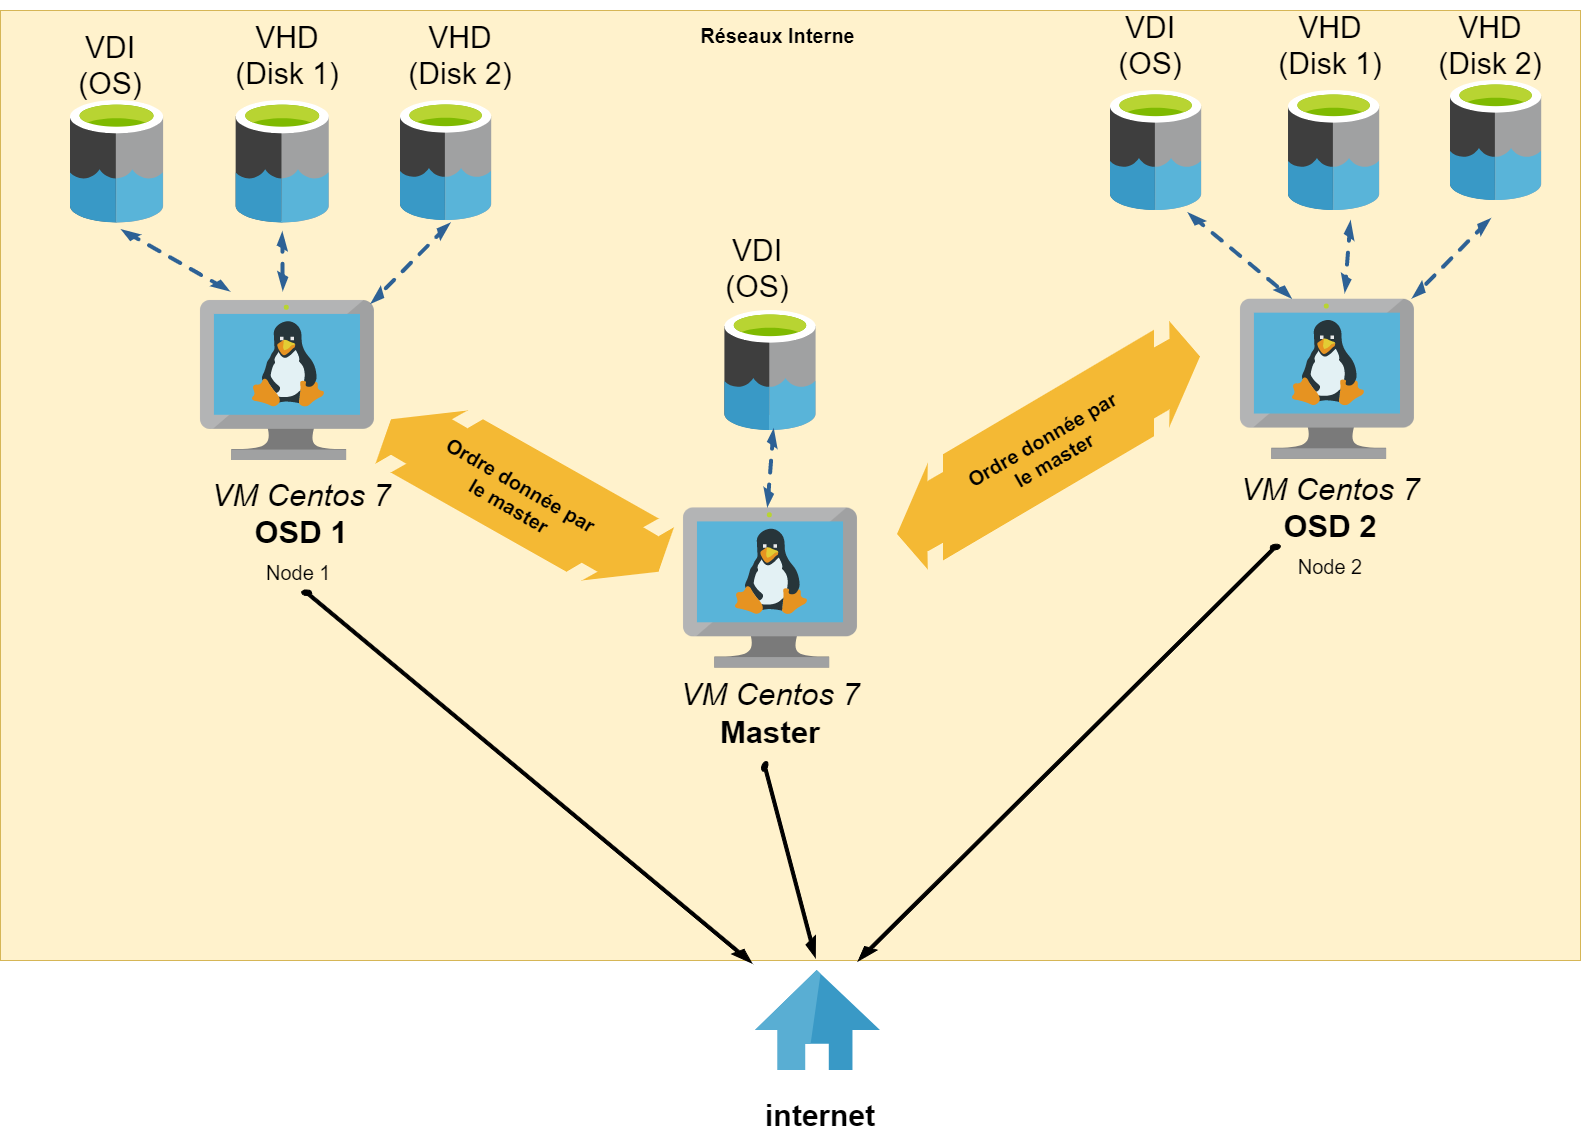

The diagram above was exported from draw.io. Its source (the exported page's mxGraphModel, read from the mxfile embedded in the PNG):
<mxGraphModel dx="2370" dy="1287" grid="1" gridSize="10" guides="1" tooltips="1" connect="1" arrows="1" fold="1" page="1" pageScale="1" pageWidth="850" pageHeight="1100" background="none" math="0" shadow="0">
  <root>
    <mxCell id="0" />
    <mxCell id="1" parent="0" />
    <mxCell id="o5Fe_54Q7502eOK8gAoN-447" value="" style="rounded=0;whiteSpace=wrap;html=1;fontSize=20;fillColor=#fff2cc;strokeColor=#d6b656;" vertex="1" parent="1">
      <mxGeometry x="50" y="20" width="1580" height="950" as="geometry" />
    </mxCell>
    <mxCell id="o5Fe_54Q7502eOK8gAoN-422" value="" style="sketch=0;aspect=fixed;html=1;points=[];align=center;image;fontSize=12;image=img/lib/mscae/VM_Linux.svg;" vertex="1" parent="1">
      <mxGeometry x="250" y="310" width="173.91" height="160" as="geometry" />
    </mxCell>
    <mxCell id="o5Fe_54Q7502eOK8gAoN-423" value="" style="sketch=0;aspect=fixed;html=1;points=[];align=center;image;fontSize=12;image=img/lib/mscae/VM_Linux.svg;" vertex="1" parent="1">
      <mxGeometry x="733.04" y="517.5" width="173.91" height="160" as="geometry" />
    </mxCell>
    <mxCell id="o5Fe_54Q7502eOK8gAoN-425" value="" style="sketch=0;aspect=fixed;html=1;points=[];align=center;image;fontSize=12;image=img/lib/mscae/VM_Linux.svg;" vertex="1" parent="1">
      <mxGeometry x="1290" y="308.75" width="173.91" height="160" as="geometry" />
    </mxCell>
    <mxCell id="o5Fe_54Q7502eOK8gAoN-427" value="" style="sketch=0;aspect=fixed;html=1;points=[];align=center;image;fontSize=12;image=img/lib/mscae/Data_Lake.svg;" vertex="1" parent="1">
      <mxGeometry x="120" y="110" width="93.1" height="122.5" as="geometry" />
    </mxCell>
    <mxCell id="o5Fe_54Q7502eOK8gAoN-428" value="" style="sketch=0;aspect=fixed;html=1;points=[];align=center;image;fontSize=12;image=img/lib/mscae/Data_Lake.svg;" vertex="1" parent="1">
      <mxGeometry x="285.65999999999997" y="110" width="93.1" height="122.5" as="geometry" />
    </mxCell>
    <mxCell id="o5Fe_54Q7502eOK8gAoN-429" value="" style="sketch=0;aspect=fixed;html=1;points=[];align=center;image;fontSize=12;image=img/lib/mscae/Data_Lake.svg;" vertex="1" parent="1">
      <mxGeometry x="450" y="110" width="91.2" height="120" as="geometry" />
    </mxCell>
    <mxCell id="o5Fe_54Q7502eOK8gAoN-431" value="" style="sketch=0;aspect=fixed;html=1;points=[];align=center;image;fontSize=12;image=img/lib/mscae/Data_Lake.svg;" vertex="1" parent="1">
      <mxGeometry x="1160" y="100" width="91.2" height="120" as="geometry" />
    </mxCell>
    <mxCell id="o5Fe_54Q7502eOK8gAoN-432" value="" style="sketch=0;aspect=fixed;html=1;points=[];align=center;image;fontSize=12;image=img/lib/mscae/Data_Lake.svg;" vertex="1" parent="1">
      <mxGeometry x="1338.01" y="100" width="91.2" height="120" as="geometry" />
    </mxCell>
    <mxCell id="o5Fe_54Q7502eOK8gAoN-433" value="" style="sketch=0;aspect=fixed;html=1;points=[];align=center;image;fontSize=12;image=img/lib/mscae/Data_Lake.svg;" vertex="1" parent="1">
      <mxGeometry x="1500" y="90" width="91.2" height="120" as="geometry" />
    </mxCell>
    <mxCell id="o5Fe_54Q7502eOK8gAoN-434" value="" style="sketch=0;aspect=fixed;html=1;points=[];align=center;image;fontSize=12;image=img/lib/mscae/Data_Lake.svg;" vertex="1" parent="1">
      <mxGeometry x="774.4" y="320" width="91.2" height="120" as="geometry" />
    </mxCell>
    <mxCell id="o5Fe_54Q7502eOK8gAoN-435" value="" style="verticalLabelPosition=bottom;html=1;verticalAlign=top;strokeWidth=1;align=center;outlineConnect=0;dashed=0;outlineConnect=0;shape=mxgraph.aws3d.dashedEdgeDouble;fillColor=#000000;aspect=fixed;rotation=65;" vertex="1" parent="1">
      <mxGeometry x="785.16" y="457.5" width="69.68" height="39.69" as="geometry" />
    </mxCell>
    <mxCell id="o5Fe_54Q7502eOK8gAoN-437" value="" style="verticalLabelPosition=bottom;html=1;verticalAlign=top;strokeWidth=1;align=center;outlineConnect=0;dashed=0;outlineConnect=0;shape=mxgraph.aws3d.dashedEdgeDouble;fillColor=#000000;aspect=fixed;" vertex="1" parent="1">
      <mxGeometry x="170" y="238.51999999999998" width="110" height="62.66" as="geometry" />
    </mxCell>
    <mxCell id="o5Fe_54Q7502eOK8gAoN-438" value="" style="verticalLabelPosition=bottom;html=1;verticalAlign=top;strokeWidth=1;align=center;outlineConnect=0;dashed=0;outlineConnect=0;shape=mxgraph.aws3d.dashedEdgeDouble;fillColor=#000000;aspect=fixed;rotation=60;" vertex="1" parent="1">
      <mxGeometry x="305.70000000000005" y="255.70999999999998" width="52.67" height="30" as="geometry" />
    </mxCell>
    <mxCell id="o5Fe_54Q7502eOK8gAoN-439" value="" style="verticalLabelPosition=bottom;html=1;verticalAlign=top;strokeWidth=1;align=center;outlineConnect=0;dashed=0;outlineConnect=0;shape=mxgraph.aws3d.dashedEdgeDouble;fillColor=#000000;aspect=fixed;rotation=105;" vertex="1" parent="1">
      <mxGeometry x="410" y="244.2199999999999" width="100" height="56.96" as="geometry" />
    </mxCell>
    <mxCell id="o5Fe_54Q7502eOK8gAoN-440" value="" style="verticalLabelPosition=bottom;html=1;verticalAlign=top;strokeWidth=1;align=center;outlineConnect=0;dashed=0;outlineConnect=0;shape=mxgraph.aws3d.dashedEdgeDouble;fillColor=#000000;aspect=fixed;rotation=10;" vertex="1" parent="1">
      <mxGeometry x="1230" y="231.25" width="118.5" height="67.5" as="geometry" />
    </mxCell>
    <mxCell id="o5Fe_54Q7502eOK8gAoN-441" value="" style="verticalLabelPosition=bottom;html=1;verticalAlign=top;strokeWidth=1;align=center;outlineConnect=0;dashed=0;outlineConnect=0;shape=mxgraph.aws3d.dashedEdgeDouble;fillColor=#000000;aspect=fixed;rotation=65;" vertex="1" parent="1">
      <mxGeometry x="1365.06" y="247.92000000000002" width="64.15" height="36.54" as="geometry" />
    </mxCell>
    <mxCell id="o5Fe_54Q7502eOK8gAoN-442" value="" style="verticalLabelPosition=bottom;html=1;verticalAlign=top;strokeWidth=1;align=center;outlineConnect=0;dashed=0;outlineConnect=0;shape=mxgraph.aws3d.dashedEdgeDouble;fillColor=#000000;aspect=fixed;rotation=105;" vertex="1" parent="1">
      <mxGeometry x="1451.44" y="239.64" width="98.91" height="56.34" as="geometry" />
    </mxCell>
    <mxCell id="o5Fe_54Q7502eOK8gAoN-443" value="&lt;font style=&quot;font-size: 31px&quot;&gt;&lt;i&gt;VM Centos 7&lt;/i&gt;&lt;br&gt;&lt;b&gt;Master&lt;/b&gt;&lt;/font&gt;" style="text;html=1;strokeColor=none;fillColor=none;align=center;verticalAlign=middle;whiteSpace=wrap;rounded=0;" vertex="1" parent="1">
      <mxGeometry x="720" y="647.5" width="200" height="150" as="geometry" />
    </mxCell>
    <mxCell id="o5Fe_54Q7502eOK8gAoN-444" value="&lt;span style=&quot;color: rgb(0 , 0 , 0) ; font-family: &amp;#34;helvetica&amp;#34; ; font-size: 31px ; font-weight: 400 ; letter-spacing: normal ; text-indent: 0px ; text-transform: none ; word-spacing: 0px ; display: inline ; float: none&quot;&gt;&lt;i&gt;VM Centos 7&lt;/i&gt;&lt;/span&gt;&lt;br style=&quot;color: rgb(0 , 0 , 0) ; font-family: &amp;#34;helvetica&amp;#34; ; font-size: 31px ; font-style: normal ; font-weight: 400 ; letter-spacing: normal ; text-indent: 0px ; text-transform: none ; word-spacing: 0px&quot;&gt;&lt;span style=&quot;color: rgb(0 , 0 , 0) ; font-family: &amp;#34;helvetica&amp;#34; ; font-style: normal ; letter-spacing: normal ; text-indent: 0px ; text-transform: none ; word-spacing: 0px ; display: inline ; float: none&quot;&gt;&lt;b&gt;OSD 1&lt;/b&gt;&lt;br&gt;&lt;font style=&quot;font-weight: 400 ; font-size: 20px&quot;&gt;Node 1&amp;nbsp;&lt;/font&gt;&lt;br&gt;&lt;br&gt;&lt;/span&gt;" style="text;whiteSpace=wrap;html=1;fontSize=31;align=center;" vertex="1" parent="1">
      <mxGeometry x="232.21" y="480" width="237.79" height="130" as="geometry" />
    </mxCell>
    <mxCell id="o5Fe_54Q7502eOK8gAoN-445" value="&lt;span style=&quot;color: rgb(0 , 0 , 0) ; font-family: &amp;#34;helvetica&amp;#34; ; font-size: 31px ; font-weight: 400 ; letter-spacing: normal ; text-indent: 0px ; text-transform: none ; word-spacing: 0px ; display: inline ; float: none&quot;&gt;&lt;i&gt;VM Centos 7&lt;/i&gt;&lt;br&gt;&lt;/span&gt;&lt;b&gt;OSD 2&lt;br&gt;&lt;/b&gt;&lt;font style=&quot;font-size: 20px&quot;&gt;Node 2&lt;/font&gt;" style="text;whiteSpace=wrap;html=1;fontSize=31;align=center;" vertex="1" parent="1">
      <mxGeometry x="1260" y="474.38" width="240" height="141.25" as="geometry" />
    </mxCell>
    <mxCell id="o5Fe_54Q7502eOK8gAoN-449" value="&lt;b&gt;Réseaux Interne&lt;/b&gt;" style="text;html=1;strokeColor=none;fillColor=none;align=center;verticalAlign=middle;whiteSpace=wrap;rounded=0;fontSize=20;" vertex="1" parent="1">
      <mxGeometry x="735.16" y="10" width="184.84" height="70" as="geometry" />
    </mxCell>
    <mxCell id="o5Fe_54Q7502eOK8gAoN-450" value="" style="verticalLabelPosition=bottom;html=1;verticalAlign=top;strokeWidth=1;align=center;outlineConnect=0;dashed=0;outlineConnect=0;shape=mxgraph.aws3d.flatDoubleEdge;fillColor=#000000;aspect=fixed;fontSize=20;" vertex="1" parent="1">
      <mxGeometry x="425" y="420" width="298.44" height="170" as="geometry" />
    </mxCell>
    <mxCell id="o5Fe_54Q7502eOK8gAoN-451" value="" style="verticalLabelPosition=bottom;html=1;verticalAlign=top;strokeWidth=1;align=center;outlineConnect=0;dashed=0;outlineConnect=0;shape=mxgraph.aws3d.flatDoubleEdge;fillColor=#000000;aspect=fixed;fontSize=20;rotation=120;" vertex="1" parent="1">
      <mxGeometry x="930" y="359" width="335.98" height="191.38" as="geometry" />
    </mxCell>
    <mxCell id="o5Fe_54Q7502eOK8gAoN-452" value="" style="sketch=0;aspect=fixed;html=1;points=[];align=center;image;fontSize=12;image=img/lib/mscae/Azure_Home.svg;" vertex="1" parent="1">
      <mxGeometry x="805" y="980" width="125" height="100" as="geometry" />
    </mxCell>
    <mxCell id="o5Fe_54Q7502eOK8gAoN-455" value="" style="verticalLabelPosition=bottom;html=1;verticalAlign=top;strokeWidth=1;align=center;outlineConnect=0;dashed=0;outlineConnect=0;shape=mxgraph.aws3d.arrowSE;fillColor=#000000;aspect=fixed;fontSize=20;rotation=10;" vertex="1" parent="1">
      <mxGeometry x="322.59" y="640.68" width="507.5" height="290" as="geometry" />
    </mxCell>
    <mxCell id="o5Fe_54Q7502eOK8gAoN-457" value="" style="verticalLabelPosition=bottom;html=1;verticalAlign=top;strokeWidth=1;align=center;outlineConnect=0;dashed=0;outlineConnect=0;shape=mxgraph.aws3d.arrowSW;fillColor=#000000;aspect=fixed;fontSize=20;rotation=-15;" vertex="1" parent="1">
      <mxGeometry x="860.88" y="614.31" width="515.06" height="294.32" as="geometry" />
    </mxCell>
    <mxCell id="o5Fe_54Q7502eOK8gAoN-458" value="" style="verticalLabelPosition=bottom;html=1;verticalAlign=top;strokeWidth=1;align=center;outlineConnect=0;dashed=0;outlineConnect=0;shape=mxgraph.aws3d.arrowSW;fillColor=#000000;aspect=fixed;fontSize=20;rotation=-75;" vertex="1" parent="1">
      <mxGeometry x="750.75" y="818.07" width="176.43" height="100.82" as="geometry" />
    </mxCell>
    <mxCell id="o5Fe_54Q7502eOK8gAoN-459" value="&lt;b style=&quot;font-size: 30px;&quot;&gt;internet&lt;/b&gt;" style="text;html=1;strokeColor=none;fillColor=none;align=center;verticalAlign=middle;whiteSpace=wrap;rounded=0;fontSize=30;" vertex="1" parent="1">
      <mxGeometry x="785.1600000000001" y="1100" width="169.91" height="50" as="geometry" />
    </mxCell>
    <mxCell id="o5Fe_54Q7502eOK8gAoN-448" value="&lt;b&gt;Ordre donnée par le master&lt;/b&gt;" style="text;html=1;strokeColor=none;fillColor=none;align=center;verticalAlign=middle;whiteSpace=wrap;rounded=0;fontSize=20;rotation=-30;" vertex="1" parent="1">
      <mxGeometry x="1012.9900000000001" y="444.38" width="170" height="30" as="geometry" />
    </mxCell>
    <mxCell id="o5Fe_54Q7502eOK8gAoN-461" value="&lt;b&gt;Ordre donnée par le master&lt;/b&gt;" style="text;html=1;strokeColor=none;fillColor=none;align=center;verticalAlign=middle;whiteSpace=wrap;rounded=0;fontSize=20;rotation=30;" vertex="1" parent="1">
      <mxGeometry x="480.0000000000001" y="490" width="170" height="30" as="geometry" />
    </mxCell>
    <mxCell id="o5Fe_54Q7502eOK8gAoN-462" value="VDI&lt;br&gt;(OS)" style="text;html=1;strokeColor=none;fillColor=none;align=center;verticalAlign=middle;whiteSpace=wrap;rounded=0;fontSize=30;" vertex="1" parent="1">
      <mxGeometry x="60" y="30" width="200" height="90" as="geometry" />
    </mxCell>
    <mxCell id="o5Fe_54Q7502eOK8gAoN-463" value="VHD&lt;br&gt;(Disk 2)" style="text;html=1;strokeColor=none;fillColor=none;align=center;verticalAlign=middle;whiteSpace=wrap;rounded=0;fontSize=30;" vertex="1" parent="1">
      <mxGeometry x="410" y="20" width="200" height="90" as="geometry" />
    </mxCell>
    <mxCell id="o5Fe_54Q7502eOK8gAoN-464" value="VHD&lt;br&gt;(Disk 1)" style="text;html=1;strokeColor=none;fillColor=none;align=center;verticalAlign=middle;whiteSpace=wrap;rounded=0;fontSize=30;" vertex="1" parent="1">
      <mxGeometry x="236.96" y="20" width="200" height="90" as="geometry" />
    </mxCell>
    <mxCell id="o5Fe_54Q7502eOK8gAoN-465" value="VDI&lt;br&gt;(OS)" style="text;html=1;strokeColor=none;fillColor=none;align=center;verticalAlign=middle;whiteSpace=wrap;rounded=0;fontSize=30;" vertex="1" parent="1">
      <mxGeometry x="1100" y="10" width="200" height="90" as="geometry" />
    </mxCell>
    <mxCell id="o5Fe_54Q7502eOK8gAoN-466" value="VDI&lt;br&gt;(OS)" style="text;html=1;strokeColor=none;fillColor=none;align=center;verticalAlign=middle;whiteSpace=wrap;rounded=0;fontSize=30;" vertex="1" parent="1">
      <mxGeometry x="706.95" y="232.5" width="200" height="90" as="geometry" />
    </mxCell>
    <mxCell id="o5Fe_54Q7502eOK8gAoN-467" value="VHD&lt;br&gt;(Disk 1)" style="text;html=1;strokeColor=none;fillColor=none;align=center;verticalAlign=middle;whiteSpace=wrap;rounded=0;fontSize=30;" vertex="1" parent="1">
      <mxGeometry x="1280" y="10" width="200" height="90" as="geometry" />
    </mxCell>
    <mxCell id="o5Fe_54Q7502eOK8gAoN-468" value="VHD&lt;br&gt;(Disk 2)" style="text;html=1;strokeColor=none;fillColor=none;align=center;verticalAlign=middle;whiteSpace=wrap;rounded=0;fontSize=30;" vertex="1" parent="1">
      <mxGeometry x="1440" y="10" width="200" height="90" as="geometry" />
    </mxCell>
  </root>
</mxGraphModel>